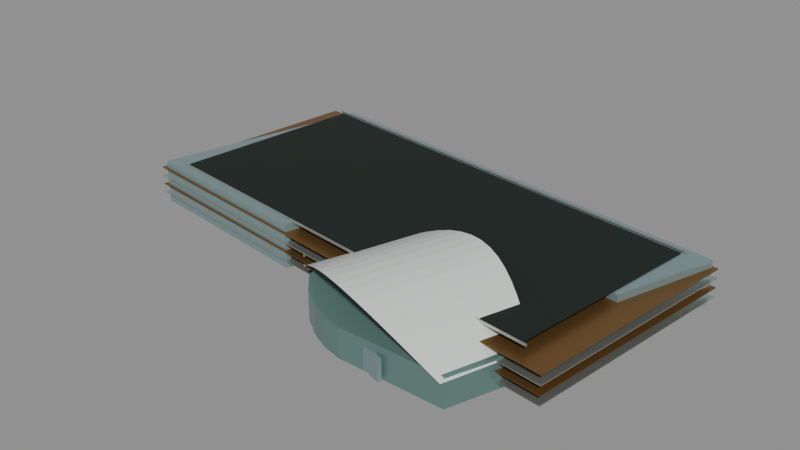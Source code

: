 # Source: poly-complex.blend  (saved by Blender 5.0.119; exported with 4.5.12 LTS)
import bpy
from mathutils import Matrix  # noqa: F401  (used for matrix-valued properties, if any)

bpy.ops.wm.read_factory_settings(use_empty=True)
scene = bpy.context.scene
scene.name = 'Scene'

# ---- collections
col_poly_complex = bpy.data.collections.new('poly-complex'); scene.collection.children.link(col_poly_complex)

# ---- materials (node trees are filled in below, after node groups)
mat_glass_alt = bpy.data.materials.new('glass_alt')
mat_glass_alt.diffuse_color = (0.1559, 0.2789, 0.2542, 1.0)
mat_white = bpy.data.materials.new('white')
mat_white.diffuse_color = (0.7758, 0.8308, 0.7913, 1.0)
mat_glass = bpy.data.materials.new('glass')
mat_glass.diffuse_color = (0.2705, 0.3813, 0.3916, 1.0)
mat_roof = bpy.data.materials.new('roof')
mat_roof.diffuse_color = (0.009134, 0.01764, 0.01298, 1.0)
mat_metal = bpy.data.materials.new('metal')
mat_metal.diffuse_color = (0.5395, 0.5906, 0.5457, 1.0)
mat_bronze = bpy.data.materials.new('bronze')
mat_bronze.diffuse_color = (0.2664, 0.1441, 0.04817, 1.0)
mat_night = bpy.data.materials.new('night')
mat_night.diffuse_color = (0.02315, 0.01764, 0.009134, 1.0)

# ---- material node trees
mat_glass_alt.use_nodes = True; mat_glass_alt.node_tree.nodes.clear()
_N = mat_glass_alt.node_tree.nodes; _L = mat_glass_alt.node_tree.links
n0 = _N.new('ShaderNodeBsdfPrincipled'); n0.name = 'Principled BSDF'; n0.location = (-200, 100)
n0.inputs[0].default_value = (0.1559, 0.2789, 0.2542, 1.0)
n0.inputs[1].default_value = 0.36
n0.inputs[2].default_value = 0.28
n1 = _N.new('ShaderNodeOutputMaterial'); n1.name = 'Material Output'; n1.location = (200, 100)
_L.new(n0.outputs[0], n1.inputs[0])
n1.is_active_output = True
mat_white.use_nodes = True; mat_white.node_tree.nodes.clear()
_N = mat_white.node_tree.nodes; _L = mat_white.node_tree.links
n0 = _N.new('ShaderNodeBsdfPrincipled'); n0.name = 'Principled BSDF'; n0.location = (-200, 100)
n0.inputs[0].default_value = (0.7758, 0.8308, 0.7913, 1.0)
n0.inputs[1].default_value = 0.12
n0.inputs[2].default_value = 0.38
n1 = _N.new('ShaderNodeOutputMaterial'); n1.name = 'Material Output'; n1.location = (200, 100)
_L.new(n0.outputs[0], n1.inputs[0])
n1.is_active_output = True
mat_glass.use_nodes = True; mat_glass.node_tree.nodes.clear()
_N = mat_glass.node_tree.nodes; _L = mat_glass.node_tree.links
n0 = _N.new('ShaderNodeBsdfPrincipled'); n0.name = 'Principled BSDF'; n0.location = (-200, 100)
n0.inputs[0].default_value = (0.2705, 0.3813, 0.3916, 1.0)
n0.inputs[1].default_value = 0.42
n0.inputs[2].default_value = 0.24
n1 = _N.new('ShaderNodeOutputMaterial'); n1.name = 'Material Output'; n1.location = (200, 100)
_L.new(n0.outputs[0], n1.inputs[0])
n1.is_active_output = True
mat_roof.use_nodes = True; mat_roof.node_tree.nodes.clear()
_N = mat_roof.node_tree.nodes; _L = mat_roof.node_tree.links
n0 = _N.new('ShaderNodeBsdfPrincipled'); n0.name = 'Principled BSDF'; n0.location = (-200, 100)
n0.inputs[0].default_value = (0.009134, 0.01764, 0.01298, 1.0)
n0.inputs[1].default_value = 0.22
n0.inputs[2].default_value = 0.68
n1 = _N.new('ShaderNodeOutputMaterial'); n1.name = 'Material Output'; n1.location = (200, 100)
_L.new(n0.outputs[0], n1.inputs[0])
n1.is_active_output = True
mat_metal.use_nodes = True; mat_metal.node_tree.nodes.clear()
_N = mat_metal.node_tree.nodes; _L = mat_metal.node_tree.links
n0 = _N.new('ShaderNodeBsdfPrincipled'); n0.name = 'Principled BSDF'; n0.location = (-200, 100)
n0.inputs[0].default_value = (0.5395, 0.5906, 0.5457, 1.0)
n0.inputs[1].default_value = 0.82
n0.inputs[2].default_value = 0.3
n1 = _N.new('ShaderNodeOutputMaterial'); n1.name = 'Material Output'; n1.location = (200, 100)
_L.new(n0.outputs[0], n1.inputs[0])
n1.is_active_output = True
mat_bronze.use_nodes = True; mat_bronze.node_tree.nodes.clear()
_N = mat_bronze.node_tree.nodes; _L = mat_bronze.node_tree.links
n0 = _N.new('ShaderNodeBsdfPrincipled'); n0.name = 'Principled BSDF'; n0.location = (-200, 100)
n0.inputs[0].default_value = (0.2664, 0.1441, 0.04817, 1.0)
n0.inputs[1].default_value = 0.7
n0.inputs[2].default_value = 0.36
n1 = _N.new('ShaderNodeOutputMaterial'); n1.name = 'Material Output'; n1.location = (200, 100)
_L.new(n0.outputs[0], n1.inputs[0])
n1.is_active_output = True
mat_night.use_nodes = True; mat_night.node_tree.nodes.clear()
_N = mat_night.node_tree.nodes; _L = mat_night.node_tree.links
n0 = _N.new('ShaderNodeBsdfPrincipled'); n0.name = 'Principled BSDF'; n0.location = (-200, 100)
n0.inputs[0].default_value = (0.02315, 0.01764, 0.009134, 1.0)
n0.inputs[1].default_value = 0.05
n0.inputs[2].default_value = 0.45
n0.inputs[27].default_value = (1.0, 0.64, 0.27, 1.0)
n0.inputs[28].default_value = 0.25
n1 = _N.new('ShaderNodeOutputMaterial'); n1.name = 'Material Output'; n1.location = (200, 100)
_L.new(n0.outputs[0], n1.inputs[0])
n1.is_active_output = True

# ---- meshes
me_theatre_wall = bpy.data.meshes.new('theatre_wall')
me_theatre_wall.from_pydata([(28.24, -72.64, 0.0), (18.04, -70.24, 0.0), (7.339, -65.44, 0.0), (-3.461, -58.04, 0.0), (-11.66, -48.84, 0.0), (-16.36, -38.64, 0.0), (-17.26, -29.44, 0.0), (-16.36, -21.84, 0.0), (-13.76, -16.04, 0.0), (-8.061, -9.539, 0.0), (7.039, 0.5613, 0.0), (15.44, 3.561, 0.0), (24.24, 5.061, 0.0), (35.04, 5.061, 0.0), (45.94, 2.961, 0.0), (105.5, -16.14, 0.0), (86.14, -72.64, 0.0), (86.14, -72.64, 16.11), (105.5, -16.14, 16.11), (45.94, 2.961, 16.11), (35.04, 5.061, 16.11), (24.24, 5.061, 16.11), (15.44, 3.561, 16.11), (7.039, 0.5613, 16.11), (-8.061, -9.539, 16.11), (-13.76, -16.04, 16.11), (-16.36, -21.84, 16.11), (-17.26, -29.44, 16.11), (-16.36, -38.64, 16.11), (-11.66, -48.84, 16.11), (-3.461, -58.04, 16.11), (7.339, -65.44, 16.11), (18.04, -70.24, 16.11), (28.24, -72.64, 16.11), (86.14, -72.64, 0.0), (105.5, -16.14, 0.0), (105.5, -16.14, 16.11), (86.14, -72.64, 16.11), (105.5, -16.14, 0.0), (45.94, 2.961, 0.0), (45.94, 2.961, 16.11), (105.5, -16.14, 16.11), (45.94, 2.961, 0.0), (35.04, 5.061, 0.0), (35.04, 5.061, 16.11), (45.94, 2.961, 16.11), (35.04, 5.061, 0.0), (24.24, 5.061, 0.0), (24.24, 5.061, 16.11), (35.04, 5.061, 16.11), (24.24, 5.061, 0.0), (15.44, 3.561, 0.0), (15.44, 3.561, 16.11), (24.24, 5.061, 16.11), (15.44, 3.561, 0.0), (7.039, 0.5613, 0.0), (7.039, 0.5613, 16.11), (15.44, 3.561, 16.11), (7.039, 0.5613, 0.0), (-8.061, -9.539, 0.0), (-8.061, -9.539, 16.11), (7.039, 0.5613, 16.11), (-8.061, -9.539, 0.0), (-13.76, -16.04, 0.0), (-13.76, -16.04, 16.11), (-8.061, -9.539, 16.11), (-13.76, -16.04, 0.0), (-16.36, -21.84, 0.0), (-16.36, -21.84, 16.11), (-13.76, -16.04, 16.11), (-16.36, -21.84, 0.0), (-17.26, -29.44, 0.0), (-17.26, -29.44, 16.11), (-16.36, -21.84, 16.11), (-17.26, -29.44, 0.0), (-16.36, -38.64, 0.0), (-16.36, -38.64, 16.11), (-17.26, -29.44, 16.11), (-16.36, -38.64, 0.0), (-11.66, -48.84, 0.0), (-11.66, -48.84, 16.11), (-16.36, -38.64, 16.11), (-11.66, -48.84, 0.0), (-3.461, -58.04, 0.0), (-3.461, -58.04, 16.11), (-11.66, -48.84, 16.11), (-3.461, -58.04, 0.0), (7.339, -65.44, 0.0), (7.339, -65.44, 16.11), (-3.461, -58.04, 16.11), (7.339, -65.44, 0.0), (18.04, -70.24, 0.0), (18.04, -70.24, 16.11), (7.339, -65.44, 16.11), (18.04, -70.24, 0.0), (28.24, -72.64, 0.0), (28.24, -72.64, 16.11), (18.04, -70.24, 16.11), (28.24, -72.64, 0.0), (86.14, -72.64, 0.0), (86.14, -72.64, 16.11), (28.24, -72.64, 16.11)], [], [(0, 1, 2, 3, 4, 5, 6, 7, 8, 9, 10, 11, 12, 13, 14, 15, 16), (17, 18, 19, 20, 21, 22, 23, 24, 25, 26, 27, 28, 29, 30, 31, 32, 33), (34, 35, 36, 37), (38, 41, 40, 39), (42, 43, 44, 45), (46, 47, 48, 49), (50, 51, 52, 53), (54, 55, 56, 57), (58, 61, 60, 59), (62, 65, 64, 63), (66, 69, 68, 67), (70, 71, 72, 73), (74, 77, 76, 75), (78, 79, 80, 81), (82, 85, 84, 83), (86, 87, 88, 89), (90, 91, 92, 93), (94, 95, 96, 97), (98, 99, 100, 101)])
me_theatre_wall.materials.append(mat_glass_alt)
me_theatre_wall.update()
me_theatre_shell = bpy.data.meshes.new('theatre_shell')
me_theatre_shell.from_pydata([(86.44, -75.73, 14.32), (78.8, -76.17, 18.65), (94.8, -26.24, 18.65), (100.8, -31.04, 14.32), (78.8, -76.17, 18.65), (71.19, -76.5, 22.81), (88.8, -21.54, 22.81), (94.8, -26.24, 18.65), (71.19, -76.5, 22.81), (63.64, -76.64, 26.65), (82.74, -17.04, 26.65), (88.8, -21.54, 22.81), (63.64, -76.64, 26.65), (56.18, -76.49, 30.01), (76.58, -12.83, 30.01), (82.74, -17.04, 26.65), (56.18, -76.49, 30.01), (48.84, -75.98, 32.78), (70.31, -8.983, 32.78), (76.58, -12.83, 30.01), (48.84, -75.98, 32.78), (41.64, -75.03, 34.83), (63.9, -5.563, 34.83), (70.31, -8.983, 32.78), (41.64, -75.03, 34.83), (34.59, -73.62, 36.09), (57.34, -2.619, 36.09), (63.9, -5.563, 34.83), (34.59, -73.62, 36.09), (27.7, -71.69, 36.52), (50.62, -0.1805, 36.52), (57.34, -2.619, 36.09), (27.7, -71.69, 36.52), (20.98, -69.25, 36.09), (43.73, 1.743, 36.09), (50.62, -0.1805, 36.52), (20.98, -69.25, 36.09), (14.42, -66.31, 34.83), (36.68, 3.161, 34.83), (43.73, 1.743, 36.09), (14.42, -66.31, 34.83), (8.007, -62.89, 32.78), (29.48, 4.103, 32.78), (36.68, 3.161, 34.83), (8.007, -62.89, 32.78), (1.735, -59.04, 30.01), (22.14, 4.616, 30.01), (29.48, 4.103, 32.78), (1.735, -59.04, 30.01), (-4.419, -54.83, 26.65), (14.68, 4.765, 26.65), (22.14, 4.616, 30.01), (-4.419, -54.83, 26.65), (-10.48, -50.33, 22.81), (7.13, 4.628, 22.81), (14.68, 4.765, 26.65), (-10.48, -50.33, 22.81), (-16.48, -45.63, 18.65), (-0.4815, 4.294, 18.65), (7.13, 4.628, 22.81), (-16.48, -45.63, 18.65), (-22.45, -40.84, 14.32), (-8.125, 3.859, 14.32), (-0.4815, 4.294, 18.65)], [], [(0, 3, 2, 1), (4, 7, 6, 5), (8, 11, 10, 9), (12, 15, 14, 13), (16, 17, 18, 19), (20, 21, 22, 23), (24, 27, 26, 25), (28, 31, 30, 29), (32, 35, 34, 33), (36, 39, 38, 37), (40, 41, 42, 43), (44, 45, 46, 47), (48, 49, 50, 51), (52, 55, 54, 53), (56, 59, 58, 57), (60, 63, 62, 61)])
me_theatre_shell.materials.append(mat_white)
me_theatre_shell.update()
me_theatre_lobby = bpy.data.meshes.new('theatre_lobby')
me_theatre_lobby.from_pydata([(54.48, -74.3, 0.716), (4.392, -58.24, 0.716), (3.782, -60.15, 0.716), (53.87, -76.2, 0.716), (53.87, -76.2, 0.716), (3.782, -60.15, 0.716), (3.782, -60.15, 12.17), (53.87, -76.2, 12.17), (3.782, -60.15, 0.716), (4.392, -58.24, 0.716), (4.392, -58.24, 12.17), (3.782, -60.15, 12.17), (4.392, -58.24, 0.716), (54.48, -74.3, 0.716), (54.48, -74.3, 12.17), (4.392, -58.24, 12.17), (54.48, -74.3, 0.716), (53.87, -76.2, 0.716), (53.87, -76.2, 12.17), (54.48, -74.3, 12.17), (53.87, -76.2, 12.17), (3.782, -60.15, 12.17), (4.392, -58.24, 12.17), (54.48, -74.3, 12.17)], [], [(0, 1, 2, 3), (4, 5, 6, 7), (8, 9, 10, 11), (12, 13, 14, 15), (16, 19, 18, 17), (20, 23, 22, 21)])
me_theatre_lobby.materials.append(mat_glass)
me_theatre_lobby.update()
me_envelope = bpy.data.meshes.new('envelope')
me_envelope.from_pydata([(-120.5, 103.2, 0.0), (131.3, 71.56, 0.0), (113.4, 15.76, 0.0), (-28.36, 33.46, 0.0), (-45.86, -30.14, 0.0), (-151.1, -16.54, 0.0), (-151.1, -16.54, 24.2), (-45.86, -30.14, 24.2), (-28.36, 33.46, 24.2), (113.4, 15.76, 24.2), (131.3, 71.56, 24.2), (-120.5, 103.2, 24.2), (-151.1, -16.54, 0.0), (-45.86, -30.14, 0.0), (-45.86, -30.14, 24.2), (-151.1, -16.54, 24.2), (-45.86, -30.14, 0.0), (-28.36, 33.46, 0.0), (-28.36, 33.46, 24.2), (-45.86, -30.14, 24.2), (-28.36, 33.46, 0.0), (113.4, 15.76, 0.0), (113.4, 15.76, 24.2), (-28.36, 33.46, 24.2), (113.4, 15.76, 0.0), (131.3, 71.56, 0.0), (131.3, 71.56, 24.2), (113.4, 15.76, 24.2), (131.3, 71.56, 0.0), (-120.5, 103.2, 0.0), (-120.5, 103.2, 24.2), (131.3, 71.56, 24.2), (-120.5, 103.2, 0.0), (-151.1, -16.54, 0.0), (-151.1, -16.54, 24.2), (-120.5, 103.2, 24.2)], [], [(0, 1, 2, 3, 4, 5), (6, 11, 10, 9, 8, 7), (12, 13, 14, 15), (16, 19, 18, 17), (20, 21, 22, 23), (24, 27, 26, 25), (28, 31, 30, 29), (32, 33, 34, 35)])
me_envelope.materials.append(mat_glass)
me_envelope.update()
me_roof_deck = bpy.data.meshes.new('roof_deck')
me_roof_deck.from_pydata([(117.2, 67.14, 24.4), (-123.2, 97.31, 24.4), (-137.0, -12.51, 24.4), (103.4, -42.68, 24.4), (103.4, -42.68, 24.4), (-137.0, -12.51, 24.4), (-137.0, -12.51, 24.9), (103.4, -42.68, 24.9), (-137.0, -12.51, 24.4), (-123.2, 97.31, 24.4), (-123.2, 97.31, 24.9), (-137.0, -12.51, 24.9), (-123.2, 97.31, 24.4), (117.2, 67.14, 24.4), (117.2, 67.14, 24.9), (-123.2, 97.31, 24.9), (117.2, 67.14, 24.4), (103.4, -42.68, 24.4), (103.4, -42.68, 24.9), (117.2, 67.14, 24.9), (103.4, -42.68, 24.9), (-137.0, -12.51, 24.9), (-123.2, 97.31, 24.9), (117.2, 67.14, 24.9)], [], [(0, 1, 2, 3), (4, 7, 6, 5), (8, 9, 10, 11), (12, 15, 14, 13), (16, 17, 18, 19), (20, 23, 22, 21)])
me_roof_deck.materials.append(mat_roof)
me_roof_deck.update()
me_parapet = bpy.data.meshes.new('parapet')
me_parapet.from_pydata([(120.1, 68.22, 24.2), (-125.7, 99.06, 24.2), (-125.7, 98.67, 24.2), (120.0, 67.82, 24.2), (120.0, 67.82, 24.2), (-125.7, 98.67, 24.2), (-125.7, 98.67, 25.5), (120.0, 67.82, 25.5), (-125.7, 98.67, 24.2), (-125.7, 99.06, 24.2), (-125.7, 99.06, 25.5), (-125.7, 98.67, 25.5), (-125.7, 99.06, 24.2), (120.1, 68.22, 24.2), (120.1, 68.22, 25.5), (-125.7, 99.06, 25.5), (120.1, 68.22, 24.2), (120.0, 67.82, 24.2), (120.0, 67.82, 25.5), (120.1, 68.22, 25.5), (120.0, 67.82, 25.5), (-125.7, 98.67, 25.5), (-125.7, 99.06, 25.5), (120.1, 68.22, 25.5), (106.0, -44.03, 24.2), (-139.8, -13.19, 24.2), (-139.8, -13.59, 24.2), (105.9, -44.43, 24.2), (105.9, -44.43, 24.2), (-139.8, -13.59, 24.2), (-139.8, -13.59, 25.5), (105.9, -44.43, 25.5), (-139.8, -13.59, 24.2), (-139.8, -13.19, 24.2), (-139.8, -13.19, 25.5), (-139.8, -13.59, 25.5), (-139.8, -13.19, 24.2), (106.0, -44.03, 24.2), (106.0, -44.03, 25.5), (-139.8, -13.19, 25.5), (106.0, -44.03, 24.2), (105.9, -44.43, 24.2), (105.9, -44.43, 25.5), (106.0, -44.03, 25.5), (105.9, -44.43, 25.5), (-139.8, -13.59, 25.5), (-139.8, -13.19, 25.5), (106.0, -44.03, 25.5)], [], [(0, 1, 2, 3), (4, 5, 6, 7), (8, 11, 10, 9), (12, 13, 14, 15), (16, 17, 18, 19), (20, 23, 22, 21), (24, 25, 26, 27), (28, 31, 30, 29), (32, 33, 34, 35), (36, 39, 38, 37), (40, 43, 42, 41), (44, 45, 46, 47)])
me_parapet.materials.append(mat_metal)
me_parapet.update()
me_floor_bands = bpy.data.meshes.new('floor_bands')
me_floor_bands.from_pydata([(134.2, 72.45, 4.825), (-138.3, 106.6, 4.825), (-153.9, -17.82, 4.825), (118.5, -52.01, 4.825), (118.5, -52.01, 4.825), (-153.9, -17.82, 4.825), (-153.9, -17.82, 5.175), (118.5, -52.01, 5.175), (-153.9, -17.82, 4.825), (-138.3, 106.6, 4.825), (-138.3, 106.6, 5.175), (-153.9, -17.82, 5.175), (-138.3, 106.6, 4.825), (134.2, 72.45, 4.825), (134.2, 72.45, 5.175), (-138.3, 106.6, 5.175), (134.2, 72.45, 4.825), (118.5, -52.01, 4.825), (118.5, -52.01, 5.175), (134.2, 72.45, 5.175), (118.5, -52.01, 5.175), (-153.9, -17.82, 5.175), (-138.3, 106.6, 5.175), (134.2, 72.45, 5.175), (134.2, 72.45, 14.82), (-138.3, 106.6, 14.82), (-153.9, -17.82, 14.82), (118.5, -52.01, 14.82), (118.5, -52.01, 14.82), (-153.9, -17.82, 14.82), (-153.9, -17.82, 15.18), (118.5, -52.01, 15.18), (-153.9, -17.82, 14.82), (-138.3, 106.6, 14.82), (-138.3, 106.6, 15.18), (-153.9, -17.82, 15.18), (-138.3, 106.6, 14.82), (134.2, 72.45, 14.82), (134.2, 72.45, 15.18), (-138.3, 106.6, 15.18), (134.2, 72.45, 14.82), (118.5, -52.01, 14.82), (118.5, -52.01, 15.18), (134.2, 72.45, 15.18), (118.5, -52.01, 15.18), (-153.9, -17.82, 15.18), (-138.3, 106.6, 15.18), (134.2, 72.45, 15.18)], [], [(0, 3, 2, 1), (4, 5, 6, 7), (8, 11, 10, 9), (12, 13, 14, 15), (16, 17, 18, 19), (20, 21, 22, 23), (24, 27, 26, 25), (28, 29, 30, 31), (32, 35, 34, 33), (36, 39, 38, 37), (40, 41, 42, 43), (44, 45, 46, 47)])
me_floor_bands.materials.append(mat_metal)
me_floor_bands.update()
me_floor_bands_001 = bpy.data.meshes.new('floor_bands.001')
me_floor_bands_001.from_pydata([(134.2, 72.45, 9.825), (-138.3, 106.6, 9.825), (-153.9, -17.82, 9.825), (118.5, -52.01, 9.825), (118.5, -52.01, 9.825), (-153.9, -17.82, 9.825), (-153.9, -17.82, 10.18), (118.5, -52.01, 10.18), (-153.9, -17.82, 9.825), (-138.3, 106.6, 9.825), (-138.3, 106.6, 10.18), (-153.9, -17.82, 10.18), (-138.3, 106.6, 9.825), (134.2, 72.45, 9.825), (134.2, 72.45, 10.18), (-138.3, 106.6, 10.18), (134.2, 72.45, 9.825), (118.5, -52.01, 9.825), (118.5, -52.01, 10.18), (134.2, 72.45, 10.18), (118.5, -52.01, 10.18), (-153.9, -17.82, 10.18), (-138.3, 106.6, 10.18), (134.2, 72.45, 10.18), (134.2, 72.45, 19.83), (-138.3, 106.6, 19.83), (-153.9, -17.82, 19.83), (118.5, -52.01, 19.83), (118.5, -52.01, 19.83), (-153.9, -17.82, 19.83), (-153.9, -17.82, 20.17), (118.5, -52.01, 20.17), (-153.9, -17.82, 19.83), (-138.3, 106.6, 19.83), (-138.3, 106.6, 20.17), (-153.9, -17.82, 20.17), (-138.3, 106.6, 19.83), (134.2, 72.45, 19.83), (134.2, 72.45, 20.17), (-138.3, 106.6, 20.17), (134.2, 72.45, 19.83), (118.5, -52.01, 19.83), (118.5, -52.01, 20.17), (134.2, 72.45, 20.17), (118.5, -52.01, 20.17), (-153.9, -17.82, 20.17), (-138.3, 106.6, 20.17), (134.2, 72.45, 20.17)], [], [(0, 3, 2, 1), (4, 5, 6, 7), (8, 11, 10, 9), (12, 13, 14, 15), (16, 17, 18, 19), (20, 21, 22, 23), (24, 25, 26, 27), (28, 29, 30, 31), (32, 35, 34, 33), (36, 37, 38, 39), (40, 41, 42, 43), (44, 47, 46, 45)])
me_floor_bands_001.materials.append(mat_bronze)
me_floor_bands_001.update()
me_night_windows = bpy.data.meshes.new('night_windows')
me_night_windows.from_pydata([(79.3, -46.0, 6.517), (77.91, -45.82, 6.517), (77.91, -45.82, 8.317), (79.3, -46.0, 8.317), (51.83, -42.55, 6.517), (50.44, -42.37, 6.517), (50.44, -42.37, 8.317), (51.83, -42.55, 8.317), (-3.127, -35.65, 6.517), (-4.516, -35.48, 6.517), (-4.516, -35.48, 8.317), (-3.127, -35.65, 8.317), (-30.6, -32.2, 6.517), (-31.99, -32.03, 6.517), (-31.99, -32.03, 8.317), (-30.6, -32.2, 8.317), (-58.08, -28.76, 6.517), (-59.47, -28.58, 6.517), (-59.47, -28.58, 8.317), (-58.08, -28.76, 8.317), (-113.0, -21.86, 6.517), (-114.4, -21.69, 6.517), (-114.4, -21.69, 8.317), (-113.0, -21.86, 8.317), (79.3, -46.0, 12.35), (77.91, -45.82, 12.35), (77.91, -45.82, 14.15), (79.3, -46.0, 14.15), (51.83, -42.55, 12.35), (50.44, -42.37, 12.35), (50.44, -42.37, 14.15), (51.83, -42.55, 14.15), (24.35, -39.1, 12.35), (22.96, -38.93, 12.35), (22.96, -38.93, 14.15), (24.35, -39.1, 14.15), (-30.6, -32.2, 12.35), (-31.99, -32.03, 12.35), (-31.99, -32.03, 14.15), (-30.6, -32.2, 14.15), (-58.08, -28.76, 12.35), (-59.47, -28.58, 12.35), (-59.47, -28.58, 14.15), (-58.08, -28.76, 14.15), (-85.56, -25.31, 12.35), (-86.95, -25.13, 12.35), (-86.95, -25.13, 14.15), (-85.56, -25.31, 14.15), (51.83, -42.55, 18.18), (50.44, -42.37, 18.18), (50.44, -42.37, 19.98), (51.83, -42.55, 19.98), (24.35, -39.1, 18.18), (22.96, -38.93, 18.18), (22.96, -38.93, 19.98), (24.35, -39.1, 19.98), (-3.127, -35.65, 18.18), (-4.516, -35.48, 18.18), (-4.516, -35.48, 19.98), (-3.127, -35.65, 19.98), (-58.08, -28.76, 18.18), (-59.47, -28.58, 18.18), (-59.47, -28.58, 19.98), (-58.08, -28.76, 19.98), (-85.56, -25.31, 18.18), (-86.95, -25.13, 18.18), (-86.95, -25.13, 19.98), (-85.56, -25.31, 19.98), (-113.0, -21.86, 18.18), (-114.4, -21.69, 18.18), (-114.4, -21.69, 19.98), (-113.0, -21.86, 19.98), (67.18, 79.76, 8.317), (65.79, 79.94, 8.317), (65.79, 79.94, 6.517), (67.18, 79.76, 6.517), (39.7, 83.21, 8.317), (38.31, 83.39, 8.317), (38.31, 83.39, 6.517), (39.7, 83.21, 6.517), (12.22, 86.66, 8.317), (10.83, 86.84, 8.317), (10.83, 86.84, 6.517), (12.22, 86.66, 6.517), (-42.73, 93.56, 8.317), (-44.12, 93.73, 8.317), (-44.12, 93.73, 6.517), (-42.73, 93.56, 6.517), (-70.21, 97.01, 8.317), (-71.6, 97.18, 8.317), (-71.6, 97.18, 6.517), (-70.21, 97.01, 6.517), (-97.68, 100.5, 8.317), (-99.07, 100.6, 8.317), (-99.07, 100.6, 6.517), (-97.68, 100.5, 6.517), (94.65, 76.32, 14.15), (93.26, 76.49, 14.15), (93.26, 76.49, 12.35), (94.65, 76.32, 12.35), (39.7, 83.21, 14.15), (38.31, 83.39, 14.15), (38.31, 83.39, 12.35), (39.7, 83.21, 12.35), (12.22, 86.66, 14.15), (10.83, 86.84, 14.15), (10.83, 86.84, 12.35), (12.22, 86.66, 12.35), (-15.25, 90.11, 14.15), (-16.64, 90.28, 14.15), (-16.64, 90.28, 12.35), (-15.25, 90.11, 12.35), (-70.21, 97.01, 14.15), (-71.6, 97.18, 14.15), (-71.6, 97.18, 12.35), (-70.21, 97.01, 12.35), (-97.68, 100.5, 14.15), (-99.07, 100.6, 14.15), (-99.07, 100.6, 12.35), (-97.68, 100.5, 12.35), (94.65, 76.32, 19.98), (93.26, 76.49, 19.98), (93.26, 76.49, 18.18), (94.65, 76.32, 18.18), (67.18, 79.76, 19.98), (65.79, 79.94, 19.98), (65.79, 79.94, 18.18), (67.18, 79.76, 18.18), (12.22, 86.66, 19.98), (10.83, 86.84, 19.98), (10.83, 86.84, 18.18), (12.22, 86.66, 18.18), (-15.25, 90.11, 19.98), (-16.64, 90.28, 19.98), (-16.64, 90.28, 18.18), (-15.25, 90.11, 18.18), (-42.73, 93.56, 19.98), (-44.12, 93.73, 19.98), (-44.12, 93.73, 18.18), (-42.73, 93.56, 18.18), (-97.68, 100.5, 19.98), (-99.07, 100.6, 19.98), (-99.07, 100.6, 18.18), (-97.68, 100.5, 18.18)], [], [(0, 3, 2, 1), (4, 5, 6, 7), (8, 11, 10, 9), (12, 13, 14, 15), (16, 17, 18, 19), (20, 23, 22, 21), (24, 25, 26, 27), (28, 31, 30, 29), (32, 35, 34, 33), (36, 37, 38, 39), (40, 41, 42, 43), (44, 45, 46, 47), (48, 49, 50, 51), (52, 55, 54, 53), (56, 57, 58, 59), (60, 61, 62, 63), (64, 67, 66, 65), (68, 69, 70, 71), (72, 75, 74, 73), (76, 79, 78, 77), (80, 81, 82, 83), (84, 85, 86, 87), (88, 91, 90, 89), (92, 93, 94, 95), (96, 99, 98, 97), (100, 103, 102, 101), (104, 105, 106, 107), (108, 109, 110, 111), (112, 115, 114, 113), (116, 117, 118, 119), (120, 123, 122, 121), (124, 125, 126, 127), (128, 129, 130, 131), (132, 135, 134, 133), (136, 137, 138, 139), (140, 141, 142, 143)])
me_night_windows.materials.append(mat_night)
me_night_windows.update()

# ---- objects
ob_theatre_wall = bpy.data.objects.new('theatre_wall', me_theatre_wall)
ob_theatre_shell = bpy.data.objects.new('theatre_shell', me_theatre_shell)
ob_theatre_lobby = bpy.data.objects.new('theatre_lobby', me_theatre_lobby)
ob_envelope = bpy.data.objects.new('envelope', me_envelope)
ob_roof_deck = bpy.data.objects.new('roof_deck', me_roof_deck)
ob_parapet = bpy.data.objects.new('parapet', me_parapet)
ob_floor_bands = bpy.data.objects.new('floor_bands', me_floor_bands)
ob_floor_bands_001 = bpy.data.objects.new('floor_bands.001', me_floor_bands_001)
ob_night_windows = bpy.data.objects.new('night_windows', me_night_windows)

# ---- transforms, parenting, visibility, modifiers, constraints
ob_theatre_wall.location = (0.0, 0.0, 0.0)
ob_theatre_shell.location = (0.0, 0.0, 0.0)
ob_theatre_lobby.location = (0.0, 0.0, 0.0)
ob_envelope.location = (0.0, 0.0, 0.0)
ob_roof_deck.location = (0.0, 0.0, 0.0)
ob_parapet.location = (0.0, 0.0, 0.0)
ob_floor_bands.location = (0.0, 0.0, 0.0)
ob_floor_bands_001.location = (0.0, 0.0, 0.0)
ob_night_windows.location = (0.0, 0.0, 0.0)

# ---- collection membership
col_poly_complex.objects.link(ob_theatre_wall)
col_poly_complex.objects.link(ob_theatre_shell)
col_poly_complex.objects.link(ob_theatre_lobby)
col_poly_complex.objects.link(ob_envelope)
col_poly_complex.objects.link(ob_roof_deck)
col_poly_complex.objects.link(ob_parapet)
col_poly_complex.objects.link(ob_floor_bands)
col_poly_complex.objects.link(ob_floor_bands_001)
col_poly_complex.objects.link(ob_night_windows)

# ---- scene / render settings (as saved in the file)
scene.frame_start = 1; scene.frame_end = 250; scene.frame_set(1)
scene.render.engine = 'BLENDER_EEVEE_NEXT'
scene.render.bake_bias = 0.0
scene.render.bake_samples = 0
scene.cycles.sampling_pattern = 'TABULATED_SOBOL'
scene.eevee.use_volume_custom_range = False
bpy.context.view_layer.update()

# ---- added for rendering (the .blend has no active camera and no usable light): camera, sun + grey world if the file has none
cam_auto = bpy.data.cameras.new('AutoCamera')
cam_auto.lens = 50.0
cam_auto.sensor_width = 36.0
cam_auto.clip_end = 5576.04
ob_auto_camera = bpy.data.objects.new('AutoCamera', cam_auto)
scene.collection.objects.link(ob_auto_camera)
ob_auto_camera.location = (307.839, -366.267, 272.437)
ob_auto_camera.rotation_euler = (1.09748, -7.21219e-08, 0.694738)
scene.camera = ob_auto_camera
light_auto_sun = bpy.data.lights.new('AutoSun', 'SUN')
light_auto_sun.energy = 3.0
light_auto_sun.angle = 0.0523599
ob_auto_sun = bpy.data.objects.new('AutoSun', light_auto_sun)
scene.collection.objects.link(ob_auto_sun)
ob_auto_sun.rotation_euler = (0.872665, 0.174533, 0.523599)
if scene.world is None:
    world_auto = bpy.data.worlds.new('AutoWorld')
    world_auto.color = (0.3, 0.3, 0.3)
    scene.world = world_auto
bpy.context.view_layer.update()
